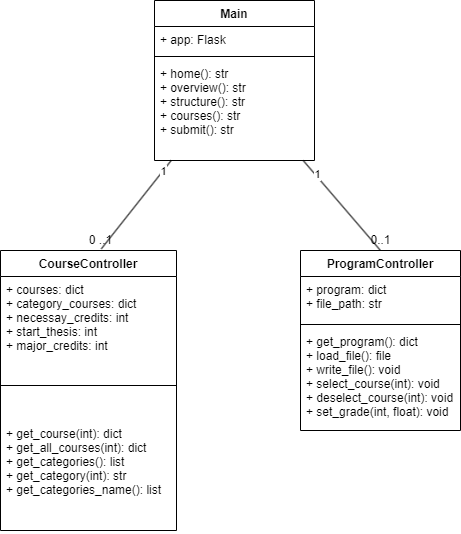

The diagram above was exported from draw.io. Its source (the exported page's mxGraphModel, read from the mxfile embedded in the PNG):
<mxGraphModel dx="1121" dy="819" grid="1" gridSize="10" guides="1" tooltips="1" connect="1" arrows="1" fold="1" page="1" pageScale="1" pageWidth="827" pageHeight="583" math="0" shadow="0">
  <root>
    <mxCell id="0" />
    <mxCell id="1" parent="0" />
    <mxCell id="16" value="ProgramController" style="swimlane;fontStyle=1;align=center;verticalAlign=top;childLayout=stackLayout;horizontal=1;startSize=26;horizontalStack=0;resizeParent=1;resizeParentMax=0;resizeLast=0;collapsible=1;marginBottom=0;" parent="1" vertex="1">
      <mxGeometry x="484" y="260" width="160" height="180" as="geometry" />
    </mxCell>
    <mxCell id="17" value="+ program: dict&#10;+ file_path: str" style="text;strokeColor=none;fillColor=none;align=left;verticalAlign=top;spacingLeft=4;spacingRight=4;overflow=hidden;rotatable=0;points=[[0,0.5],[1,0.5]];portConstraint=eastwest;" parent="16" vertex="1">
      <mxGeometry y="26" width="160" height="44" as="geometry" />
    </mxCell>
    <mxCell id="18" value="" style="line;strokeWidth=1;fillColor=none;align=left;verticalAlign=middle;spacingTop=-1;spacingLeft=3;spacingRight=3;rotatable=0;labelPosition=right;points=[];portConstraint=eastwest;strokeColor=inherit;" parent="16" vertex="1">
      <mxGeometry y="70" width="160" height="8" as="geometry" />
    </mxCell>
    <mxCell id="19" value="+ get_program(): dict&#10;+ load_file(): file&#10;+ write_file(): void&#10;+ select_course(int): void&#10;+ deselect_course(int): void&#10;+ set_grade(int, float): void" style="text;strokeColor=none;fillColor=none;align=left;verticalAlign=top;spacingLeft=4;spacingRight=4;overflow=hidden;rotatable=0;points=[[0,0.5],[1,0.5]];portConstraint=eastwest;" parent="16" vertex="1">
      <mxGeometry y="78" width="160" height="102" as="geometry" />
    </mxCell>
    <mxCell id="20" value="CourseController" style="swimlane;fontStyle=1;align=center;verticalAlign=top;childLayout=stackLayout;horizontal=1;startSize=26;horizontalStack=0;resizeParent=1;resizeParentMax=0;resizeLast=0;collapsible=1;marginBottom=0;" parent="1" vertex="1">
      <mxGeometry x="184" y="260" width="176" height="280" as="geometry" />
    </mxCell>
    <mxCell id="21" value="+ courses: dict&#10;+ category_courses: dict&#10;+ necessay_credits: int&#10;+ start_thesis: int&#10;+ major_credits: int" style="text;strokeColor=none;fillColor=none;align=left;verticalAlign=top;spacingLeft=4;spacingRight=4;overflow=hidden;rotatable=0;points=[[0,0.5],[1,0.5]];portConstraint=eastwest;" parent="20" vertex="1">
      <mxGeometry y="26" width="176" height="74" as="geometry" />
    </mxCell>
    <mxCell id="22" value="" style="line;strokeWidth=1;fillColor=none;align=left;verticalAlign=middle;spacingTop=-1;spacingLeft=3;spacingRight=3;rotatable=0;labelPosition=right;points=[];portConstraint=eastwest;strokeColor=inherit;" parent="20" vertex="1">
      <mxGeometry y="100" width="176" height="70" as="geometry" />
    </mxCell>
    <mxCell id="23" value="+ get_course(int): dict&#10;+ get_all_courses(int): dict&#10;+ get_categories(): list&#10;+ get_category(int): str&#10;+ get_categories_name(): list" style="text;strokeColor=none;fillColor=none;align=left;verticalAlign=top;spacingLeft=4;spacingRight=4;overflow=hidden;rotatable=0;points=[[0,0.5],[1,0.5]];portConstraint=eastwest;" parent="20" vertex="1">
      <mxGeometry y="170" width="176" height="110" as="geometry" />
    </mxCell>
    <mxCell id="28" style="edgeStyle=none;html=1;entryX=0.573;entryY=-0.006;entryDx=0;entryDy=0;entryPerimeter=0;endArrow=none;endFill=0;" parent="1" source="24" target="20" edge="1">
      <mxGeometry relative="1" as="geometry" />
    </mxCell>
    <mxCell id="32" value="1" style="edgeLabel;html=1;align=center;verticalAlign=middle;resizable=0;points=[];" parent="28" vertex="1" connectable="0">
      <mxGeometry x="-0.7634" relative="1" as="geometry">
        <mxPoint as="offset" />
      </mxGeometry>
    </mxCell>
    <mxCell id="29" style="edgeStyle=none;html=1;entryX=0.5;entryY=0;entryDx=0;entryDy=0;endArrow=none;endFill=0;" parent="1" source="24" target="16" edge="1">
      <mxGeometry relative="1" as="geometry" />
    </mxCell>
    <mxCell id="35" value="1" style="edgeLabel;html=1;align=center;verticalAlign=middle;resizable=0;points=[];" parent="29" vertex="1" connectable="0">
      <mxGeometry x="-0.8763" y="-1" relative="1" as="geometry">
        <mxPoint x="10" y="8" as="offset" />
      </mxGeometry>
    </mxCell>
    <mxCell id="24" value="Main" style="swimlane;fontStyle=1;align=center;verticalAlign=top;childLayout=stackLayout;horizontal=1;startSize=26;horizontalStack=0;resizeParent=1;resizeParentMax=0;resizeLast=0;collapsible=1;marginBottom=0;" parent="1" vertex="1">
      <mxGeometry x="338" y="10" width="160" height="160" as="geometry" />
    </mxCell>
    <mxCell id="25" value="+ app: Flask" style="text;strokeColor=none;fillColor=none;align=left;verticalAlign=top;spacingLeft=4;spacingRight=4;overflow=hidden;rotatable=0;points=[[0,0.5],[1,0.5]];portConstraint=eastwest;" parent="24" vertex="1">
      <mxGeometry y="26" width="160" height="26" as="geometry" />
    </mxCell>
    <mxCell id="26" value="" style="line;strokeWidth=1;fillColor=none;align=left;verticalAlign=middle;spacingTop=-1;spacingLeft=3;spacingRight=3;rotatable=0;labelPosition=right;points=[];portConstraint=eastwest;strokeColor=inherit;" parent="24" vertex="1">
      <mxGeometry y="52" width="160" height="8" as="geometry" />
    </mxCell>
    <mxCell id="27" value="+ home(): str&#10;+ overview(): str&#10;+ structure(): str&#10;+ courses(): str&#10;+ submit(): str" style="text;strokeColor=none;fillColor=none;align=left;verticalAlign=top;spacingLeft=4;spacingRight=4;overflow=hidden;rotatable=0;points=[[0,0.5],[1,0.5]];portConstraint=eastwest;" parent="24" vertex="1">
      <mxGeometry y="60" width="160" height="100" as="geometry" />
    </mxCell>
    <mxCell id="31" value="0 ..1" style="text;html=1;align=center;verticalAlign=middle;resizable=0;points=[];autosize=1;strokeColor=none;fillColor=none;" parent="1" vertex="1">
      <mxGeometry x="259" y="235" width="50" height="30" as="geometry" />
    </mxCell>
    <mxCell id="33" value="0..1" style="text;html=1;align=center;verticalAlign=middle;resizable=0;points=[];autosize=1;strokeColor=none;fillColor=none;" parent="1" vertex="1">
      <mxGeometry x="544" y="235" width="40" height="30" as="geometry" />
    </mxCell>
  </root>
</mxGraphModel>